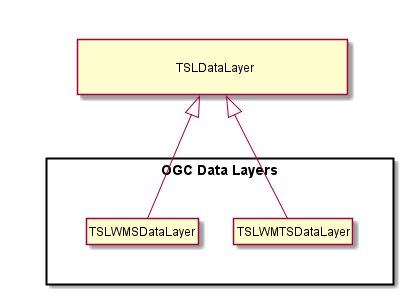

The diagram above was rendered by PlantUML. Its source (embedded in the PNG):
@startuml ogc_data_layers_diagram.png
 hide circle
 hide members
 
 together {
   class "\n\t\t\t\tTSLDataLayer\t\t\t\t\n" as TSLDataLayer [[class_t_s_l_data_layer.html{TSLDataLayer}]]
 }

 together {
   package "OGC Data Layers" as OGC_Data_Layers <<Rectangle>> {
     together {
       class TSLWMSDataLayer [[class_t_s_l_w_m_s_data_layer.html{TSLWMSDataLayer}]]
       class TSLWMTSDataLayer [[class_t_s_l_w_m_t_s_data_layer.html{TSLWMTSDataLayer}]]
     }
   }
 }
 TSLDataLayer <|-down TSLWMSDataLayer
 TSLDataLayer <|-down TSLWMTSDataLayer
@enduml